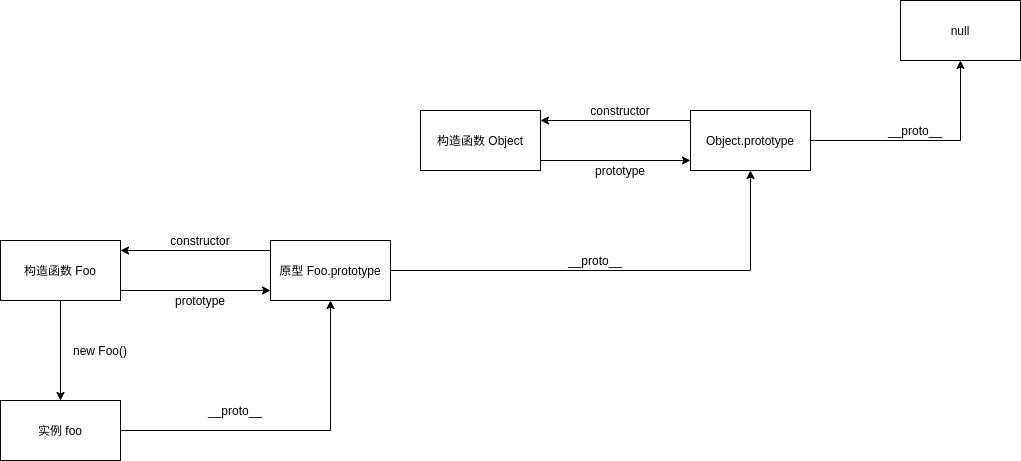

The diagram above was exported from draw.io. Its source (the exported page's mxGraphModel, read from the mxfile embedded in the PNG):
<mxGraphModel dx="997" dy="605" grid="1" gridSize="10" guides="1" tooltips="1" connect="1" arrows="1" fold="1" page="1" pageScale="1" pageWidth="3300" pageHeight="4681" math="0" shadow="0">
  <root>
    <mxCell id="0" />
    <mxCell id="1" parent="0" />
    <mxCell id="4" style="edgeStyle=orthogonalEdgeStyle;rounded=0;orthogonalLoop=1;jettySize=auto;html=1;" parent="1" source="2" edge="1">
      <mxGeometry relative="1" as="geometry">
        <mxPoint x="120" y="1190" as="targetPoint" />
      </mxGeometry>
    </mxCell>
    <mxCell id="11" style="edgeStyle=orthogonalEdgeStyle;rounded=0;orthogonalLoop=1;jettySize=auto;html=1;" parent="1" source="2" edge="1">
      <mxGeometry relative="1" as="geometry">
        <mxPoint x="330" y="1080" as="targetPoint" />
        <Array as="points">
          <mxPoint x="330" y="1080" />
        </Array>
      </mxGeometry>
    </mxCell>
    <mxCell id="2" value="构造函数 Foo" style="rounded=0;whiteSpace=wrap;html=1;" parent="1" vertex="1">
      <mxGeometry x="60" y="1030" width="120" height="60" as="geometry" />
    </mxCell>
    <mxCell id="8" style="edgeStyle=orthogonalEdgeStyle;rounded=0;orthogonalLoop=1;jettySize=auto;html=1;entryX=0.5;entryY=1;entryDx=0;entryDy=0;" parent="1" source="5" target="7" edge="1">
      <mxGeometry relative="1" as="geometry" />
    </mxCell>
    <mxCell id="5" value="实例 foo" style="rounded=0;whiteSpace=wrap;html=1;" parent="1" vertex="1">
      <mxGeometry x="60" y="1190" width="120" height="60" as="geometry" />
    </mxCell>
    <mxCell id="6" value="new Foo()" style="text;html=1;strokeColor=none;fillColor=none;align=center;verticalAlign=middle;whiteSpace=wrap;rounded=0;" parent="1" vertex="1">
      <mxGeometry x="120" y="1130" width="80" height="20" as="geometry" />
    </mxCell>
    <mxCell id="10" style="edgeStyle=orthogonalEdgeStyle;rounded=0;orthogonalLoop=1;jettySize=auto;html=1;" parent="1" source="7" edge="1">
      <mxGeometry relative="1" as="geometry">
        <mxPoint x="180" y="1040" as="targetPoint" />
        <Array as="points">
          <mxPoint x="180" y="1040" />
        </Array>
      </mxGeometry>
    </mxCell>
    <mxCell id="20" style="edgeStyle=orthogonalEdgeStyle;rounded=0;orthogonalLoop=1;jettySize=auto;html=1;entryX=0.5;entryY=1;entryDx=0;entryDy=0;" parent="1" source="7" target="17" edge="1">
      <mxGeometry relative="1" as="geometry" />
    </mxCell>
    <mxCell id="7" value="原型 Foo.prototype" style="rounded=0;whiteSpace=wrap;html=1;" parent="1" vertex="1">
      <mxGeometry x="330" y="1030" width="120" height="60" as="geometry" />
    </mxCell>
    <mxCell id="9" value="__proto__" style="text;html=1;strokeColor=none;fillColor=none;align=center;verticalAlign=middle;whiteSpace=wrap;rounded=0;" parent="1" vertex="1">
      <mxGeometry x="260" y="1190" width="70" height="20" as="geometry" />
    </mxCell>
    <mxCell id="12" value="constructor" style="text;html=1;strokeColor=none;fillColor=none;align=center;verticalAlign=middle;whiteSpace=wrap;rounded=0;" parent="1" vertex="1">
      <mxGeometry x="220" y="1020" width="80" height="20" as="geometry" />
    </mxCell>
    <mxCell id="13" value="prototype" style="text;html=1;strokeColor=none;fillColor=none;align=center;verticalAlign=middle;whiteSpace=wrap;rounded=0;" parent="1" vertex="1">
      <mxGeometry x="220" y="1080" width="80" height="20" as="geometry" />
    </mxCell>
    <mxCell id="14" style="edgeStyle=orthogonalEdgeStyle;rounded=0;orthogonalLoop=1;jettySize=auto;html=1;" parent="1" source="15" edge="1">
      <mxGeometry relative="1" as="geometry">
        <mxPoint x="750" y="950" as="targetPoint" />
        <Array as="points">
          <mxPoint x="750" y="950" />
        </Array>
      </mxGeometry>
    </mxCell>
    <mxCell id="15" value="构造函数 Object" style="rounded=0;whiteSpace=wrap;html=1;" parent="1" vertex="1">
      <mxGeometry x="480" y="900" width="120" height="60" as="geometry" />
    </mxCell>
    <mxCell id="16" style="edgeStyle=orthogonalEdgeStyle;rounded=0;orthogonalLoop=1;jettySize=auto;html=1;" parent="1" source="17" edge="1">
      <mxGeometry relative="1" as="geometry">
        <mxPoint x="600" y="910" as="targetPoint" />
        <Array as="points">
          <mxPoint x="600" y="910" />
        </Array>
      </mxGeometry>
    </mxCell>
    <mxCell id="23" style="edgeStyle=orthogonalEdgeStyle;rounded=0;orthogonalLoop=1;jettySize=auto;html=1;entryX=0.5;entryY=1;entryDx=0;entryDy=0;" parent="1" source="17" target="22" edge="1">
      <mxGeometry relative="1" as="geometry" />
    </mxCell>
    <mxCell id="17" value="Object.prototype" style="rounded=0;whiteSpace=wrap;html=1;" parent="1" vertex="1">
      <mxGeometry x="750" y="900" width="120" height="60" as="geometry" />
    </mxCell>
    <mxCell id="18" value="constructor" style="text;html=1;strokeColor=none;fillColor=none;align=center;verticalAlign=middle;whiteSpace=wrap;rounded=0;" parent="1" vertex="1">
      <mxGeometry x="640" y="890" width="80" height="20" as="geometry" />
    </mxCell>
    <mxCell id="19" value="prototype" style="text;html=1;strokeColor=none;fillColor=none;align=center;verticalAlign=middle;whiteSpace=wrap;rounded=0;" parent="1" vertex="1">
      <mxGeometry x="640" y="950" width="80" height="20" as="geometry" />
    </mxCell>
    <mxCell id="21" value="__proto__" style="text;html=1;strokeColor=none;fillColor=none;align=center;verticalAlign=middle;whiteSpace=wrap;rounded=0;" parent="1" vertex="1">
      <mxGeometry x="620" y="1040" width="70" height="20" as="geometry" />
    </mxCell>
    <mxCell id="22" value="null" style="rounded=0;whiteSpace=wrap;html=1;" parent="1" vertex="1">
      <mxGeometry x="960" y="790" width="120" height="60" as="geometry" />
    </mxCell>
    <mxCell id="24" value="__proto__" style="text;html=1;strokeColor=none;fillColor=none;align=center;verticalAlign=middle;whiteSpace=wrap;rounded=0;" vertex="1" parent="1">
      <mxGeometry x="940" y="910" width="70" height="20" as="geometry" />
    </mxCell>
  </root>
</mxGraphModel>